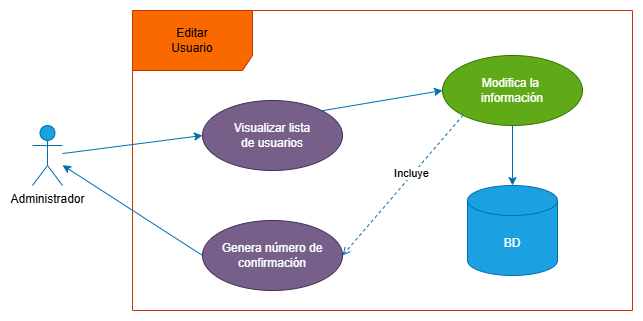

The diagram above was exported from draw.io. Its source (the exported page's mxGraphModel, read from the mxfile embedded in the PNG):
<mxGraphModel dx="946" dy="597" grid="1" gridSize="10" guides="1" tooltips="1" connect="1" arrows="1" fold="1" page="1" pageScale="1" pageWidth="827" pageHeight="1169" math="0" shadow="0">
  <root>
    <mxCell id="0" />
    <mxCell id="1" parent="0" />
    <mxCell id="lMfDTXsea6FF6M5tgMq6-3" value="&lt;div&gt;Editar&lt;/div&gt;&lt;div&gt;Usuario&lt;/div&gt;" style="shape=umlFrame;whiteSpace=wrap;html=1;pointerEvents=0;fillColor=#fa6800;fontColor=#000000;strokeColor=#C73500;width=120;height=60;" vertex="1" parent="1">
      <mxGeometry x="200" y="110" width="500" height="300" as="geometry" />
    </mxCell>
    <mxCell id="lMfDTXsea6FF6M5tgMq6-4" value="Administrador" style="shape=umlActor;verticalLabelPosition=bottom;verticalAlign=top;html=1;fillColor=#1ba1e2;fontColor=#000000;strokeColor=#006EAF;" vertex="1" parent="1">
      <mxGeometry x="100" y="225" width="30" height="60" as="geometry" />
    </mxCell>
    <mxCell id="lMfDTXsea6FF6M5tgMq6-5" value="Visualizar lista&lt;div&gt;de usuarios&lt;/div&gt;" style="ellipse;whiteSpace=wrap;html=1;fillColor=#76608a;fontColor=#ffffff;strokeColor=#432D57;" vertex="1" parent="1">
      <mxGeometry x="270" y="200" width="140" height="70" as="geometry" />
    </mxCell>
    <mxCell id="lMfDTXsea6FF6M5tgMq6-6" value="Modifica la&amp;nbsp;&lt;div&gt;información&lt;/div&gt;" style="ellipse;whiteSpace=wrap;html=1;fillColor=#60a917;fontColor=#ffffff;strokeColor=#2D7600;" vertex="1" parent="1">
      <mxGeometry x="510" y="155" width="140" height="70" as="geometry" />
    </mxCell>
    <mxCell id="lMfDTXsea6FF6M5tgMq6-7" value="BD" style="shape=cylinder3;whiteSpace=wrap;html=1;boundedLbl=1;backgroundOutline=1;size=15;fillColor=#1ba1e2;fontColor=#ffffff;strokeColor=#006EAF;" vertex="1" parent="1">
      <mxGeometry x="535" y="285" width="90" height="90" as="geometry" />
    </mxCell>
    <mxCell id="lMfDTXsea6FF6M5tgMq6-8" value="" style="endArrow=classic;html=1;rounded=0;exitX=0.5;exitY=1;exitDx=0;exitDy=0;entryX=0.5;entryY=0;entryDx=0;entryDy=0;entryPerimeter=0;jumpSize=10;fillColor=#1ba1e2;strokeColor=#006EAF;" edge="1" parent="1" source="lMfDTXsea6FF6M5tgMq6-6" target="lMfDTXsea6FF6M5tgMq6-7">
      <mxGeometry width="50" height="50" relative="1" as="geometry">
        <mxPoint x="330" y="240" as="sourcePoint" />
        <mxPoint x="380" y="190" as="targetPoint" />
      </mxGeometry>
    </mxCell>
    <mxCell id="lMfDTXsea6FF6M5tgMq6-9" value="Genera número de confirmación" style="ellipse;whiteSpace=wrap;html=1;fillColor=#76608a;fontColor=#ffffff;strokeColor=#432D57;" vertex="1" parent="1">
      <mxGeometry x="270" y="320" width="140" height="70" as="geometry" />
    </mxCell>
    <mxCell id="lMfDTXsea6FF6M5tgMq6-10" value="" style="endArrow=classic;html=1;rounded=0;entryX=0;entryY=0.5;entryDx=0;entryDy=0;fillColor=#1ba1e2;strokeColor=#006EAF;endSize=6;jumpSize=10;" edge="1" parent="1" source="lMfDTXsea6FF6M5tgMq6-4" target="lMfDTXsea6FF6M5tgMq6-5">
      <mxGeometry width="50" height="50" relative="1" as="geometry">
        <mxPoint x="330" y="240" as="sourcePoint" />
        <mxPoint x="380" y="190" as="targetPoint" />
      </mxGeometry>
    </mxCell>
    <mxCell id="lMfDTXsea6FF6M5tgMq6-11" value="" style="endArrow=open;html=1;rounded=0;exitX=0;exitY=1;exitDx=0;exitDy=0;entryX=1;entryY=0.5;entryDx=0;entryDy=0;jumpSize=10;fillColor=#1ba1e2;strokeColor=#006EAF;dashed=1;endFill=0;" edge="1" parent="1" source="lMfDTXsea6FF6M5tgMq6-6" target="lMfDTXsea6FF6M5tgMq6-9">
      <mxGeometry width="50" height="50" relative="1" as="geometry">
        <mxPoint x="330" y="240" as="sourcePoint" />
        <mxPoint x="380" y="190" as="targetPoint" />
      </mxGeometry>
    </mxCell>
    <mxCell id="lMfDTXsea6FF6M5tgMq6-12" value="Incluye" style="edgeLabel;html=1;align=center;verticalAlign=middle;resizable=0;points=[];" vertex="1" connectable="0" parent="lMfDTXsea6FF6M5tgMq6-11">
      <mxGeometry x="-0.16" y="-2" relative="1" as="geometry">
        <mxPoint as="offset" />
      </mxGeometry>
    </mxCell>
    <mxCell id="lMfDTXsea6FF6M5tgMq6-13" value="" style="endArrow=classic;html=1;rounded=0;entryX=0;entryY=0.5;entryDx=0;entryDy=0;fillColor=#1ba1e2;strokeColor=#006EAF;endSize=6;jumpSize=10;exitX=1;exitY=0;exitDx=0;exitDy=0;" edge="1" parent="1" source="lMfDTXsea6FF6M5tgMq6-5" target="lMfDTXsea6FF6M5tgMq6-6">
      <mxGeometry width="50" height="50" relative="1" as="geometry">
        <mxPoint x="230" y="308" as="sourcePoint" />
        <mxPoint x="370" y="290" as="targetPoint" />
      </mxGeometry>
    </mxCell>
    <mxCell id="lMfDTXsea6FF6M5tgMq6-14" value="" style="endArrow=classic;html=1;rounded=0;fillColor=#1ba1e2;strokeColor=#006EAF;endSize=6;jumpSize=10;exitX=0;exitY=0.5;exitDx=0;exitDy=0;" edge="1" parent="1" source="lMfDTXsea6FF6M5tgMq6-9" target="lMfDTXsea6FF6M5tgMq6-4">
      <mxGeometry width="50" height="50" relative="1" as="geometry">
        <mxPoint x="240" y="288" as="sourcePoint" />
        <mxPoint x="380" y="270" as="targetPoint" />
      </mxGeometry>
    </mxCell>
  </root>
</mxGraphModel>